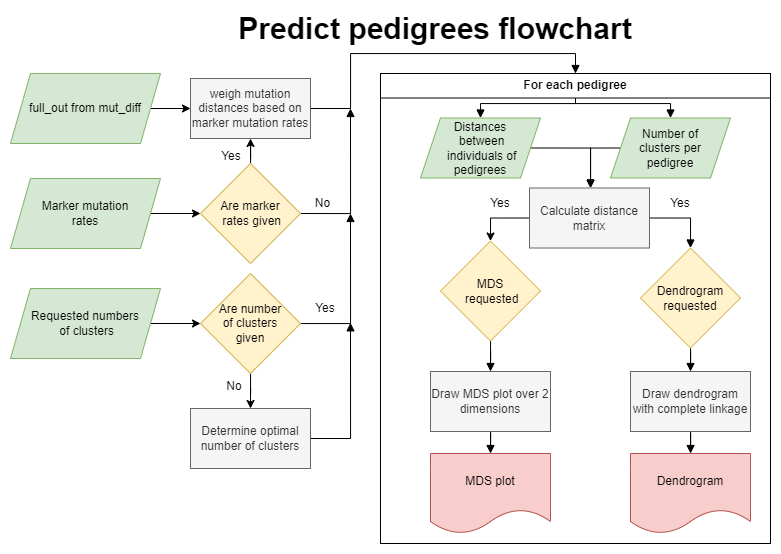

The diagram above was exported from draw.io. Its source (the exported page's mxGraphModel, read from the mxfile embedded in the PNG):
<mxGraphModel dx="1673" dy="829" grid="1" gridSize="10" guides="1" tooltips="1" connect="1" arrows="1" fold="1" page="1" pageScale="1" pageWidth="850" pageHeight="1100" math="0" shadow="0">
  <root>
    <mxCell id="0" />
    <mxCell id="1" parent="0" />
    <mxCell id="si3FmcLnN64Q93WACx6e-1" value="" style="rounded=0;whiteSpace=wrap;html=1;fillColor=none;" vertex="1" parent="1">
      <mxGeometry x="400" y="80" width="390" height="470" as="geometry" />
    </mxCell>
    <mxCell id="-Yzff_XHghzqr3nB4OSj-1" value="&lt;b&gt;&lt;font style=&quot;font-size: 30px;&quot;&gt;Predict pedigrees flowchart&lt;/font&gt;&lt;/b&gt;" style="text;html=1;strokeColor=none;fillColor=none;align=center;verticalAlign=middle;whiteSpace=wrap;rounded=0;" parent="1" vertex="1">
      <mxGeometry x="230" y="20" width="450" height="30" as="geometry" />
    </mxCell>
    <mxCell id="opfQ-fe3ycRMb6GQBeLs-2" style="edgeStyle=orthogonalEdgeStyle;rounded=0;orthogonalLoop=1;jettySize=auto;html=1;entryX=0;entryY=0.5;entryDx=0;entryDy=0;" parent="1" source="-Yzff_XHghzqr3nB4OSj-4" target="opfQ-fe3ycRMb6GQBeLs-1" edge="1">
      <mxGeometry relative="1" as="geometry" />
    </mxCell>
    <mxCell id="-Yzff_XHghzqr3nB4OSj-4" value="full_out from mut_diff" style="shape=parallelogram;perimeter=parallelogramPerimeter;whiteSpace=wrap;html=1;fixedSize=1;fontSize=12;fillColor=#d5e8d4;strokeColor=#82b366;" parent="1" vertex="1">
      <mxGeometry x="30" y="80" width="150" height="70" as="geometry" />
    </mxCell>
    <mxCell id="opfQ-fe3ycRMb6GQBeLs-11" style="edgeStyle=orthogonalEdgeStyle;rounded=0;orthogonalLoop=1;jettySize=auto;html=1;entryX=0;entryY=0.5;entryDx=0;entryDy=0;" parent="1" source="-Yzff_XHghzqr3nB4OSj-6" target="opfQ-fe3ycRMb6GQBeLs-10" edge="1">
      <mxGeometry relative="1" as="geometry" />
    </mxCell>
    <mxCell id="-Yzff_XHghzqr3nB4OSj-6" value="Marker mutation&lt;br&gt;rates" style="shape=parallelogram;perimeter=parallelogramPerimeter;whiteSpace=wrap;html=1;fixedSize=1;fontSize=12;fillColor=#d5e8d4;strokeColor=#82b366;" parent="1" vertex="1">
      <mxGeometry x="30" y="185" width="150" height="70" as="geometry" />
    </mxCell>
    <mxCell id="opfQ-fe3ycRMb6GQBeLs-6" style="edgeStyle=orthogonalEdgeStyle;rounded=0;orthogonalLoop=1;jettySize=auto;html=1;entryX=0;entryY=0.5;entryDx=0;entryDy=0;" parent="1" source="-Yzff_XHghzqr3nB4OSj-8" target="opfQ-fe3ycRMb6GQBeLs-5" edge="1">
      <mxGeometry relative="1" as="geometry" />
    </mxCell>
    <mxCell id="-Yzff_XHghzqr3nB4OSj-8" value="Requested numbers&lt;br&gt;&amp;nbsp;of clusters" style="shape=parallelogram;perimeter=parallelogramPerimeter;whiteSpace=wrap;html=1;fixedSize=1;fontSize=12;fillColor=#d5e8d4;strokeColor=#82b366;" parent="1" vertex="1">
      <mxGeometry x="30" y="295" width="150" height="70" as="geometry" />
    </mxCell>
    <mxCell id="si3FmcLnN64Q93WACx6e-26" style="edgeStyle=orthogonalEdgeStyle;rounded=0;orthogonalLoop=1;jettySize=auto;html=1;entryX=0.5;entryY=0;entryDx=0;entryDy=0;fontSize=12;endArrow=block;endFill=1;" edge="1" parent="1" source="opfQ-fe3ycRMb6GQBeLs-1" target="si3FmcLnN64Q93WACx6e-2">
      <mxGeometry relative="1" as="geometry">
        <Array as="points">
          <mxPoint x="370" y="115" />
          <mxPoint x="370" y="60" />
          <mxPoint x="595" y="60" />
        </Array>
      </mxGeometry>
    </mxCell>
    <mxCell id="opfQ-fe3ycRMb6GQBeLs-1" value="weigh mutation distances based on marker mutation rates" style="rounded=0;whiteSpace=wrap;html=1;fillColor=#f5f5f5;fontColor=#333333;strokeColor=#666666;" parent="1" vertex="1">
      <mxGeometry x="210" y="85" width="120" height="60" as="geometry" />
    </mxCell>
    <mxCell id="opfQ-fe3ycRMb6GQBeLs-9" style="edgeStyle=orthogonalEdgeStyle;rounded=0;orthogonalLoop=1;jettySize=auto;html=1;entryX=0.5;entryY=0;entryDx=0;entryDy=0;" parent="1" source="opfQ-fe3ycRMb6GQBeLs-5" target="opfQ-fe3ycRMb6GQBeLs-8" edge="1">
      <mxGeometry relative="1" as="geometry" />
    </mxCell>
    <mxCell id="si3FmcLnN64Q93WACx6e-32" style="edgeStyle=orthogonalEdgeStyle;rounded=0;orthogonalLoop=1;jettySize=auto;html=1;fontSize=12;endArrow=block;endFill=1;" edge="1" parent="1" source="opfQ-fe3ycRMb6GQBeLs-5">
      <mxGeometry relative="1" as="geometry">
        <mxPoint x="370" y="220" as="targetPoint" />
      </mxGeometry>
    </mxCell>
    <mxCell id="opfQ-fe3ycRMb6GQBeLs-5" value="Are number&lt;br&gt;&amp;nbsp;of clusters &lt;br&gt;given" style="rhombus;whiteSpace=wrap;html=1;fillColor=#fff2cc;strokeColor=#d6b656;" parent="1" vertex="1">
      <mxGeometry x="220" y="280" width="100" height="100" as="geometry" />
    </mxCell>
    <mxCell id="si3FmcLnN64Q93WACx6e-33" style="edgeStyle=orthogonalEdgeStyle;rounded=0;orthogonalLoop=1;jettySize=auto;html=1;fontSize=12;endArrow=block;endFill=1;" edge="1" parent="1" source="opfQ-fe3ycRMb6GQBeLs-8">
      <mxGeometry relative="1" as="geometry">
        <mxPoint x="370" y="329.3333333333333" as="targetPoint" />
      </mxGeometry>
    </mxCell>
    <mxCell id="opfQ-fe3ycRMb6GQBeLs-8" value="Determine optimal number of clusters" style="rounded=0;whiteSpace=wrap;html=1;fillColor=#f5f5f5;fontColor=#333333;strokeColor=#666666;" parent="1" vertex="1">
      <mxGeometry x="210" y="415" width="120" height="60" as="geometry" />
    </mxCell>
    <mxCell id="opfQ-fe3ycRMb6GQBeLs-13" style="edgeStyle=orthogonalEdgeStyle;rounded=0;orthogonalLoop=1;jettySize=auto;html=1;entryX=0.5;entryY=1;entryDx=0;entryDy=0;" parent="1" source="opfQ-fe3ycRMb6GQBeLs-10" target="opfQ-fe3ycRMb6GQBeLs-1" edge="1">
      <mxGeometry relative="1" as="geometry" />
    </mxCell>
    <mxCell id="si3FmcLnN64Q93WACx6e-34" style="edgeStyle=orthogonalEdgeStyle;rounded=0;orthogonalLoop=1;jettySize=auto;html=1;fontSize=12;endArrow=block;endFill=1;exitX=1;exitY=0.5;exitDx=0;exitDy=0;" edge="1" parent="1" source="opfQ-fe3ycRMb6GQBeLs-10">
      <mxGeometry relative="1" as="geometry">
        <mxPoint x="370" y="115" as="targetPoint" />
        <mxPoint x="320" y="215" as="sourcePoint" />
      </mxGeometry>
    </mxCell>
    <mxCell id="opfQ-fe3ycRMb6GQBeLs-10" value="Are marker&lt;br&gt;&amp;nbsp;rates given" style="rhombus;whiteSpace=wrap;html=1;fillColor=#fff2cc;strokeColor=#d6b656;" parent="1" vertex="1">
      <mxGeometry x="220" y="170" width="100" height="100" as="geometry" />
    </mxCell>
    <mxCell id="opfQ-fe3ycRMb6GQBeLs-29" value="Yes" style="text;html=1;strokeColor=none;fillColor=none;align=center;verticalAlign=middle;whiteSpace=wrap;rounded=0;" parent="1" vertex="1">
      <mxGeometry x="221" y="148" width="60" height="30" as="geometry" />
    </mxCell>
    <mxCell id="opfQ-fe3ycRMb6GQBeLs-31" value="No" style="text;html=1;strokeColor=none;fillColor=none;align=center;verticalAlign=middle;whiteSpace=wrap;rounded=0;" parent="1" vertex="1">
      <mxGeometry x="315" y="194.5" width="55" height="30" as="geometry" />
    </mxCell>
    <mxCell id="opfQ-fe3ycRMb6GQBeLs-32" value="Yes" style="text;html=1;strokeColor=none;fillColor=none;align=center;verticalAlign=middle;whiteSpace=wrap;rounded=0;" parent="1" vertex="1">
      <mxGeometry x="320" y="300" width="50" height="30" as="geometry" />
    </mxCell>
    <mxCell id="opfQ-fe3ycRMb6GQBeLs-33" value="No" style="text;html=1;strokeColor=none;fillColor=none;align=center;verticalAlign=middle;whiteSpace=wrap;rounded=0;" parent="1" vertex="1">
      <mxGeometry x="224" y="378" width="60" height="30" as="geometry" />
    </mxCell>
    <mxCell id="YTIjjgCtr3VJKM2LQa3y-14" style="edgeStyle=orthogonalEdgeStyle;rounded=0;orthogonalLoop=1;jettySize=auto;html=1;entryX=0.5;entryY=0;entryDx=0;entryDy=0;" parent="1" target="YTIjjgCtr3VJKM2LQa3y-10" edge="1">
      <mxGeometry relative="1" as="geometry">
        <mxPoint x="570" y="224.5" as="sourcePoint" />
      </mxGeometry>
    </mxCell>
    <mxCell id="si3FmcLnN64Q93WACx6e-3" style="edgeStyle=orthogonalEdgeStyle;rounded=0;orthogonalLoop=1;jettySize=auto;html=1;entryX=0.5;entryY=0;entryDx=0;entryDy=0;fontSize=12;endArrow=block;endFill=1;" edge="1" parent="1" target="YTIjjgCtr3VJKM2LQa3y-9">
      <mxGeometry relative="1" as="geometry">
        <mxPoint x="650" y="224.5" as="sourcePoint" />
      </mxGeometry>
    </mxCell>
    <mxCell id="YTIjjgCtr3VJKM2LQa3y-6" value="Calculate distance matrix" style="rounded=0;whiteSpace=wrap;html=1;fillColor=#f5f5f5;fontColor=#333333;strokeColor=#666666;" parent="1" vertex="1">
      <mxGeometry x="549" y="194.5" width="120" height="60" as="geometry" />
    </mxCell>
    <mxCell id="si3FmcLnN64Q93WACx6e-6" style="edgeStyle=orthogonalEdgeStyle;rounded=0;orthogonalLoop=1;jettySize=auto;html=1;entryX=0.5;entryY=0;entryDx=0;entryDy=0;fontSize=12;endArrow=block;endFill=1;" edge="1" parent="1" source="YTIjjgCtr3VJKM2LQa3y-9" target="YTIjjgCtr3VJKM2LQa3y-18">
      <mxGeometry relative="1" as="geometry" />
    </mxCell>
    <mxCell id="YTIjjgCtr3VJKM2LQa3y-9" value="Dendrogram requested" style="rhombus;whiteSpace=wrap;html=1;fillColor=#fff2cc;strokeColor=#d6b656;" parent="1" vertex="1">
      <mxGeometry x="660" y="254.5" width="100" height="100" as="geometry" />
    </mxCell>
    <mxCell id="si3FmcLnN64Q93WACx6e-5" style="edgeStyle=orthogonalEdgeStyle;rounded=0;orthogonalLoop=1;jettySize=auto;html=1;entryX=0.5;entryY=0;entryDx=0;entryDy=0;fontSize=12;endArrow=block;endFill=1;" edge="1" parent="1" source="YTIjjgCtr3VJKM2LQa3y-10" target="YTIjjgCtr3VJKM2LQa3y-22">
      <mxGeometry relative="1" as="geometry" />
    </mxCell>
    <mxCell id="YTIjjgCtr3VJKM2LQa3y-10" value="MDS&lt;br&gt;&amp;nbsp;requested" style="rhombus;whiteSpace=wrap;html=1;fillColor=#fff2cc;strokeColor=#d6b656;" parent="1" vertex="1">
      <mxGeometry x="460" y="247.5" width="100" height="100" as="geometry" />
    </mxCell>
    <mxCell id="si3FmcLnN64Q93WACx6e-23" style="edgeStyle=orthogonalEdgeStyle;rounded=0;orthogonalLoop=1;jettySize=auto;html=1;fontSize=12;endArrow=block;endFill=1;" edge="1" parent="1" source="YTIjjgCtr3VJKM2LQa3y-18" target="si3FmcLnN64Q93WACx6e-22">
      <mxGeometry relative="1" as="geometry" />
    </mxCell>
    <mxCell id="YTIjjgCtr3VJKM2LQa3y-18" value="Draw dendrogram with complete linkage" style="rounded=0;whiteSpace=wrap;html=1;fillColor=#f5f5f5;fontColor=#333333;strokeColor=#666666;" parent="1" vertex="1">
      <mxGeometry x="650" y="378" width="120" height="60" as="geometry" />
    </mxCell>
    <mxCell id="YTIjjgCtr3VJKM2LQa3y-21" value="Yes" style="text;html=1;strokeColor=none;fillColor=none;align=center;verticalAlign=middle;whiteSpace=wrap;rounded=0;" parent="1" vertex="1">
      <mxGeometry x="490" y="194.5" width="60" height="30" as="geometry" />
    </mxCell>
    <mxCell id="si3FmcLnN64Q93WACx6e-21" style="edgeStyle=orthogonalEdgeStyle;rounded=0;orthogonalLoop=1;jettySize=auto;html=1;entryX=0.5;entryY=0;entryDx=0;entryDy=0;fontSize=12;endArrow=block;endFill=1;" edge="1" parent="1" source="YTIjjgCtr3VJKM2LQa3y-22" target="si3FmcLnN64Q93WACx6e-20">
      <mxGeometry relative="1" as="geometry" />
    </mxCell>
    <mxCell id="YTIjjgCtr3VJKM2LQa3y-22" value="Draw MDS plot over 2 dimensions" style="rounded=0;whiteSpace=wrap;html=1;fillColor=#f5f5f5;fontColor=#333333;strokeColor=#666666;" parent="1" vertex="1">
      <mxGeometry x="450" y="378" width="120" height="60" as="geometry" />
    </mxCell>
    <mxCell id="si3FmcLnN64Q93WACx6e-13" style="edgeStyle=orthogonalEdgeStyle;rounded=0;orthogonalLoop=1;jettySize=auto;html=1;entryX=0.5;entryY=0;entryDx=0;entryDy=0;fontSize=12;endArrow=block;endFill=1;exitX=0.5;exitY=1;exitDx=0;exitDy=0;" edge="1" parent="1" source="si3FmcLnN64Q93WACx6e-2" target="si3FmcLnN64Q93WACx6e-11">
      <mxGeometry relative="1" as="geometry">
        <Array as="points">
          <mxPoint x="595" y="110" />
          <mxPoint x="500" y="110" />
        </Array>
      </mxGeometry>
    </mxCell>
    <mxCell id="si3FmcLnN64Q93WACx6e-14" style="edgeStyle=orthogonalEdgeStyle;rounded=0;orthogonalLoop=1;jettySize=auto;html=1;entryX=0.5;entryY=0;entryDx=0;entryDy=0;fontSize=12;endArrow=block;endFill=1;exitX=0.5;exitY=1;exitDx=0;exitDy=0;" edge="1" parent="1" source="si3FmcLnN64Q93WACx6e-2" target="si3FmcLnN64Q93WACx6e-12">
      <mxGeometry relative="1" as="geometry">
        <Array as="points">
          <mxPoint x="595" y="110" />
          <mxPoint x="690" y="110" />
        </Array>
      </mxGeometry>
    </mxCell>
    <mxCell id="si3FmcLnN64Q93WACx6e-2" value="&lt;b&gt;&lt;font style=&quot;font-size: 12px;&quot;&gt;For each pedigree&lt;/font&gt;&lt;/b&gt;" style="rounded=0;whiteSpace=wrap;html=1;fillColor=none;" vertex="1" parent="1">
      <mxGeometry x="400" y="80" width="390" height="24.5" as="geometry" />
    </mxCell>
    <mxCell id="si3FmcLnN64Q93WACx6e-4" value="Yes" style="text;html=1;strokeColor=none;fillColor=none;align=center;verticalAlign=middle;whiteSpace=wrap;rounded=0;" vertex="1" parent="1">
      <mxGeometry x="670" y="194.5" width="60" height="30" as="geometry" />
    </mxCell>
    <mxCell id="si3FmcLnN64Q93WACx6e-18" style="edgeStyle=orthogonalEdgeStyle;rounded=0;orthogonalLoop=1;jettySize=auto;html=1;entryX=0.5;entryY=0;entryDx=0;entryDy=0;fontSize=12;endArrow=block;endFill=1;exitX=1;exitY=0.5;exitDx=0;exitDy=0;" edge="1" parent="1" source="si3FmcLnN64Q93WACx6e-11" target="YTIjjgCtr3VJKM2LQa3y-6">
      <mxGeometry relative="1" as="geometry">
        <Array as="points">
          <mxPoint x="610" y="155" />
        </Array>
      </mxGeometry>
    </mxCell>
    <mxCell id="si3FmcLnN64Q93WACx6e-11" value="Distances&lt;br&gt;&amp;nbsp;between&lt;br&gt;&amp;nbsp;individuals of pedigrees" style="shape=parallelogram;perimeter=parallelogramPerimeter;whiteSpace=wrap;html=1;fixedSize=1;fontSize=12;fillColor=#d5e8d4;strokeColor=#82b366;" vertex="1" parent="1">
      <mxGeometry x="440" y="124.5" width="120" height="60" as="geometry" />
    </mxCell>
    <mxCell id="si3FmcLnN64Q93WACx6e-17" style="edgeStyle=orthogonalEdgeStyle;rounded=0;orthogonalLoop=1;jettySize=auto;html=1;fontSize=12;endArrow=block;endFill=1;exitX=0;exitY=0.5;exitDx=0;exitDy=0;" edge="1" parent="1" source="si3FmcLnN64Q93WACx6e-12" target="YTIjjgCtr3VJKM2LQa3y-6">
      <mxGeometry relative="1" as="geometry">
        <Array as="points">
          <mxPoint x="610" y="155" />
        </Array>
      </mxGeometry>
    </mxCell>
    <mxCell id="si3FmcLnN64Q93WACx6e-12" value="Number of&lt;br&gt;&amp;nbsp;clusters per &lt;br&gt;pedigree" style="shape=parallelogram;perimeter=parallelogramPerimeter;whiteSpace=wrap;html=1;fixedSize=1;fontSize=12;fillColor=#d5e8d4;strokeColor=#82b366;" vertex="1" parent="1">
      <mxGeometry x="630" y="124.5" width="120" height="60" as="geometry" />
    </mxCell>
    <mxCell id="si3FmcLnN64Q93WACx6e-20" value="MDS plot" style="shape=document;whiteSpace=wrap;html=1;boundedLbl=1;fontSize=12;fillColor=#f8cecc;strokeColor=#b85450;" vertex="1" parent="1">
      <mxGeometry x="450" y="460" width="120" height="80" as="geometry" />
    </mxCell>
    <mxCell id="si3FmcLnN64Q93WACx6e-22" value="Dendrogram" style="shape=document;whiteSpace=wrap;html=1;boundedLbl=1;fontSize=12;fillColor=#f8cecc;strokeColor=#b85450;" vertex="1" parent="1">
      <mxGeometry x="650" y="460" width="120" height="80" as="geometry" />
    </mxCell>
  </root>
</mxGraphModel>